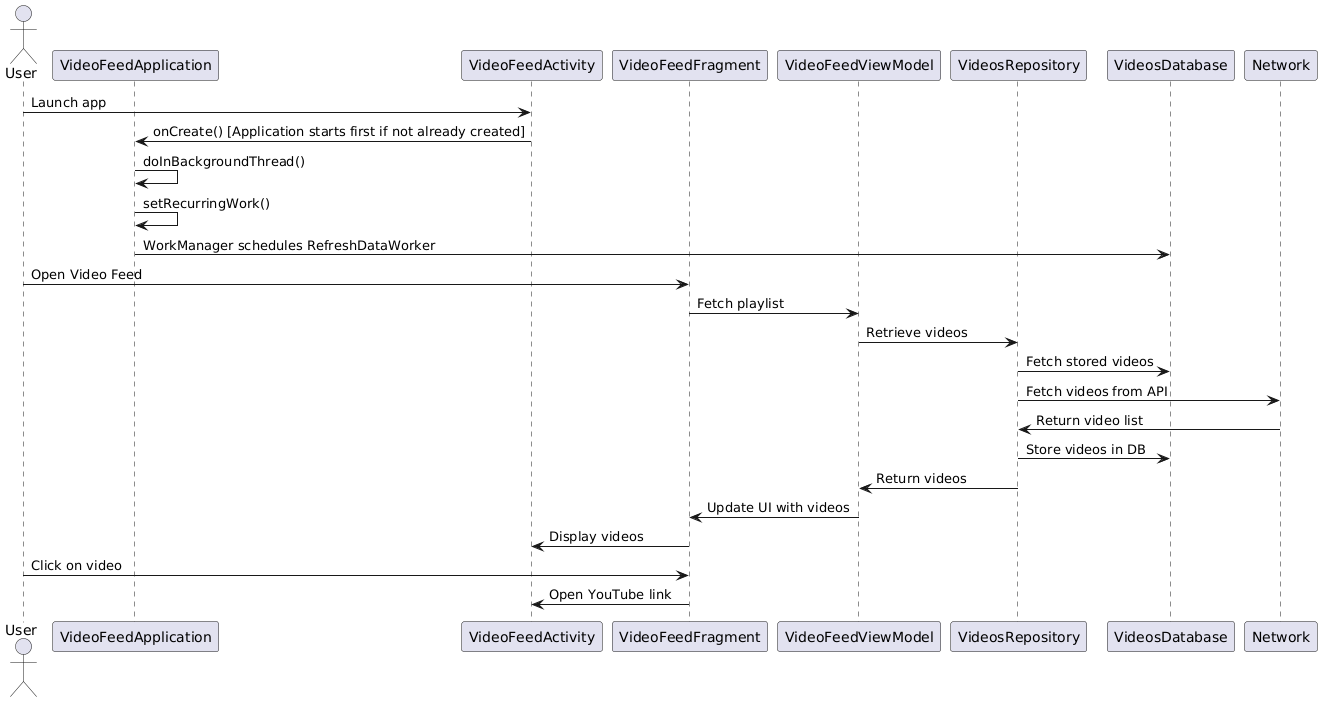

The diagram above was rendered by PlantUML. Its source (embedded in the PNG):
@startuml
actor User

participant "VideoFeedApplication" as App
participant "VideoFeedActivity" as Activity
participant "VideoFeedFragment" as Fragment
participant "VideoFeedViewModel" as ViewModel
participant "VideosRepository" as Repository
participant "VideosDatabase" as Database
participant "Network" as Network

User -> Activity : Launch app
Activity -> App : onCreate() [Application starts first if not already created]
App -> App : doInBackgroundThread()
App -> App : setRecurringWork()
App -> Database : WorkManager schedules RefreshDataWorker

User -> Fragment : Open Video Feed
Fragment -> ViewModel : Fetch playlist
ViewModel -> Repository : Retrieve videos

Repository -> Database : Fetch stored videos
Repository -> Network : Fetch videos from API
Network -> Repository : Return video list
Repository -> Database : Store videos in DB
Repository -> ViewModel : Return videos

ViewModel -> Fragment : Update UI with videos
Fragment -> Activity : Display videos
User -> Fragment : Click on video
Fragment -> Activity : Open YouTube link
@enduml